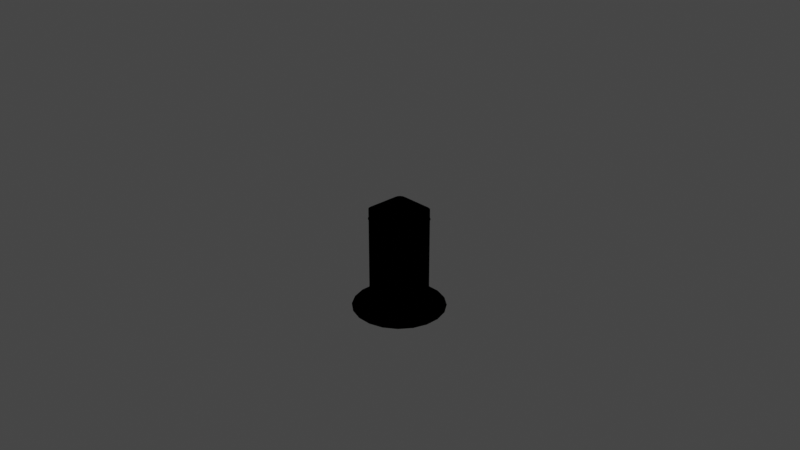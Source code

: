 # Source: htProps_HatchAPAS.blend  (saved by Blender 3.1.7; exported with 4.5.12 LTS)
import bpy
from mathutils import Matrix  # noqa: F401  (used for matrix-valued properties, if any)

bpy.ops.wm.read_factory_settings(use_empty=True)
scene = bpy.context.scene
scene.name = 'Scene'

# ---- collections
col_collection = bpy.data.collections.new('Collection'); scene.collection.children.link(col_collection)
col_collider_collider = bpy.data.collections.new('collider:collider')  # instanced only; not linked into the scene
col_collider_collider_001 = bpy.data.collections.new('collider:collider.001')  # instanced only; not linked into the scene
col_collider_collider_002 = bpy.data.collections.new('collider:collider.002')  # instanced only; not linked into the scene
col_collider_collider_003 = bpy.data.collections.new('collider:collider.003')  # instanced only; not linked into the scene
col_collider_collider_004 = bpy.data.collections.new('collider:collider.004')  # instanced only; not linked into the scene

# ---- images (referenced by path relative to the original .blend; pixels are not part of the script)
import os
ASSET_DIR = os.environ.get("B2B_ASSET_DIR", "")  # directory of the original .blend (textures are referenced by path, not embedded)
HERE = os.path.dirname(os.path.abspath(__file__))  # packed textures are extracted next to this script under _unpacked/

def load_image(name, relpath, width, height, colorspace="sRGB"):
    """Load a texture the original file referenced (path relative to the .blend, or extracted next to this script)."""
    p = next((c for c in (os.path.join(HERE, relpath), os.path.join(ASSET_DIR, relpath)) if relpath and os.path.exists(c)), "")
    if p:
        img = bpy.data.images.load(p, check_existing=True)
        img.name = name
    else:  # same state as the original file: an image datablock whose file is absent (Cycles renders it pink)
        img = bpy.data.images.new(name, width, height)
        img.source = "FILE"
        img.filepath = "//" + (relpath or name)
    img.colorspace_settings.name = colorspace
    return img
img_ht2_iva_hatchcbm_diff = load_image('ht2_IVA_hatchCBM_diff', 'ht2_IVA_hatchCBM_diff.dds', 1024, 1024, 'sRGB')
img_ht2_iva_hatchcbm_nrm = load_image('ht2_IVA_hatchCBM_nrm', 'ht2_IVA_hatchCBM_nrm.dds', 1024, 1024, 'Non-Color')

# ---- materials (node trees are filled in below, after node groups)
mat_iva_hatches = bpy.data.materials.new('IVA_hatches')
mat_iva_hatches.use_transparent_shadow = False

# ---- node groups
ng_color4 = bpy.data.node_groups.new('Color4', 'ShaderNodeTree')
_s = ng_color4.interface.new_socket(name='Color', in_out='OUTPUT', socket_type='NodeSocketColor')
_s = ng_color4.interface.new_socket(name='Alpha', in_out='OUTPUT', socket_type='NodeSocketFloat')
_s = ng_color4.interface.new_socket(name='Color', in_out='INPUT', socket_type='NodeSocketColor')
_s = ng_color4.interface.new_socket(name='Alpha', in_out='INPUT', socket_type='NodeSocketFloat')
_s.min_value = 1.0
_N = ng_color4.nodes; _L = ng_color4.links
n0 = _N.new('NodeGroupInput'); n0.name = 'Group Input'; n0.location = (-403, 18)
n1 = _N.new('NodeGroupOutput'); n1.name = 'Group Output'; n1.location = (154, 24)
_L.new(n0.outputs[1], n1.inputs[1])
_L.new(n0.outputs[0], n1.inputs[0])
n1.is_active_output = True
ng_maincolor = bpy.data.node_groups.new('MainColor', 'ShaderNodeTree')
_s = ng_maincolor.interface.new_socket(name='Color', in_out='OUTPUT', socket_type='NodeSocketColor')
_s = ng_maincolor.interface.new_socket(name='Alpha', in_out='OUTPUT', socket_type='NodeSocketFloat')
_s = ng_maincolor.interface.new_socket(name='VColor', in_out='INPUT', socket_type='NodeSocketColor')
_s = ng_maincolor.interface.new_socket(name='VAlpha', in_out='INPUT', socket_type='NodeSocketFloat')
_s.min_value = 1e+04
_s = ng_maincolor.interface.new_socket(name='CColor', in_out='INPUT', socket_type='NodeSocketColor')
_s = ng_maincolor.interface.new_socket(name='CAlpha', in_out='INPUT', socket_type='NodeSocketFloat')
_s.min_value = 1.0
_s = ng_maincolor.interface.new_socket(name='TColor', in_out='INPUT', socket_type='NodeSocketColor')
_s = ng_maincolor.interface.new_socket(name='TAlpha', in_out='INPUT', socket_type='NodeSocketFloat')
_s.min_value = 1.0
_N = ng_maincolor.nodes; _L = ng_maincolor.links
n0 = _N.new('NodeGroupInput'); n0.name = 'Group Input'; n0.location = (-284, 35)
n1 = _N.new('NodeGroupOutput'); n1.name = 'Group Output'; n1.location = (332, -19)
n2 = _N.new('ShaderNodeMix'); n2.name = 'VC*CC*TC'; n2.location = (127, -33)
n2.label = 'VC*CC*TC'
n2.hide = True
n2.data_type = 'RGBA'
n2.blend_type = 'MULTIPLY'
n2.inputs[0].default_value = 1.0
n3 = _N.new('ShaderNodeMix'); n3.name = 'VC*CC'; n3.location = (-44, 33)
n3.label = 'VC*CC'
n3.hide = True
n3.data_type = 'RGBA'
n3.blend_type = 'MULTIPLY'
n3.inputs[0].default_value = 1.0
n4 = _N.new('ShaderNodeMath'); n4.name = 'VA*CA'; n4.location = (-59, -19)
n4.label = 'VA*CA'
n4.hide = True
n4.operation = 'MULTIPLY'
n4.inputs[2].default_value = 0.0
n5 = _N.new('ShaderNodeMath'); n5.name = 'VA*CA*TA'; n5.location = (130, -79)
n5.label = 'VA*CA*TA'
n5.hide = True
n5.operation = 'MULTIPLY'
n5.inputs[2].default_value = 0.0
_L.new(n0.outputs[2], n3.inputs[7])
_L.new(n0.outputs[4], n2.inputs[7])
_L.new(n2.outputs[2], n1.inputs[0])
_L.new(n3.outputs[2], n2.inputs[6])
_L.new(n0.outputs[0], n3.inputs[6])
_L.new(n0.outputs[1], n4.inputs[0])
_L.new(n0.outputs[3], n4.inputs[1])
_L.new(n4.outputs[0], n5.inputs[0])
_L.new(n0.outputs[5], n5.inputs[1])
_L.new(n5.outputs[0], n1.inputs[1])
n1.is_active_output = True
ng_dxtnormal = bpy.data.node_groups.new('dxtNormal', 'ShaderNodeTree')
_s = ng_dxtnormal.interface.new_socket(name='Color', in_out='OUTPUT', socket_type='NodeSocketColor')
_s = ng_dxtnormal.interface.new_socket(name='RGB', in_out='INPUT', socket_type='NodeSocketColor')
_s = ng_dxtnormal.interface.new_socket(name='Alpha', in_out='INPUT', socket_type='NodeSocketFloat')
_s.min_value = 1e+04
_N = ng_dxtnormal.nodes; _L = ng_dxtnormal.links
n0 = _N.new('NodeReroute'); n0.name = 'Reroute'; n0.location = (396, 44)
n0.width = 100
n0.socket_idname = 'NodeSocketFloat'
n1 = _N.new('NodeReroute'); n1.name = 'Reroute.002'; n1.location = (378, 56)
n1.width = 100
n1.socket_idname = 'NodeSocketFloat'
n2 = _N.new('NodeReroute'); n2.name = 'Reroute.001'; n2.location = (376, 13)
n2.width = 100
n2.socket_idname = 'NodeSocketFloat'
n3 = _N.new('NodeGroupInput'); n3.name = 'dxtNormalInput'; n3.location = (36, 79)
n3.label = 'dxtNormalInput'
n4 = _N.new('NodeGroupOutput'); n4.name = 'dxtNormalOutput'; n4.location = (1779, 73)
n4.label = 'dxtNormalOutput'
n5 = _N.new('ShaderNodeSeparateColor'); n5.name = 'dxtNormal.separateRGB'; n5.location = (215, 54)
n5.label = 'separateRGB'
n5.width = 125
n5.hide = True
n6 = _N.new('ShaderNodeVectorMath'); n6.name = 'mul2'; n6.location = (611, 34)
n6.label = '*2'
n6.hide = True
n6.operation = 'SCALE'
n6.inputs[3].default_value = 2.0
n7 = _N.new('ShaderNodeCombineXYZ'); n7.name = 'Combine XYZ'; n7.location = (446, 34)
n7.hide = True
n8 = _N.new('ShaderNodeVectorMath'); n8.name = 'xy_dot_xy'; n8.location = (941, 34)
n8.label = 'xy . xy'
n8.hide = True
n8.operation = 'DOT_PRODUCT'
n9 = _N.new('ShaderNodeMath'); n9.name = 'subXY'; n9.location = (1106, 34)
n9.label = 'Z^2'
n9.hide = True
n9.operation = 'SUBTRACT'
n9.use_clamp = True
n9.inputs[0].default_value = 1.0
n9.inputs[2].default_value = 0.0
n10 = _N.new('ShaderNodeMath'); n10.name = 'sqrtZ2'; n10.location = (1271, 34)
n10.label = 'Z = sqrt(1-X^2-Y^2)'
n10.hide = True
n10.operation = 'SQRT'
n10.inputs[2].default_value = 0.0
n11 = _N.new('ShaderNodeCombineColor'); n11.name = 'Combine RGB'; n11.location = (1593, 53)
n11.hide = True
n12 = _N.new('ShaderNodeMath'); n12.name = 'zToBlue'; n12.location = (1436, 34)
n12.label = 'Z to Blue'
n12.hide = True
n12.operation = 'MULTIPLY_ADD'
n13 = _N.new('ShaderNodeVectorMath'); n13.name = 'sub1'; n13.location = (776, 34)
n13.label = '-1'
n13.hide = True
n13.operation = 'SUBTRACT'
n13.inputs[1].default_value = (1.0, 1.0, 0.0)
_L.new(n3.outputs[0], n5.inputs[0])
_L.new(n5.outputs[1], n0.inputs[0])
_L.new(n3.outputs[1], n2.inputs[0])
_L.new(n2.outputs[0], n1.inputs[0])
_L.new(n1.outputs[0], n11.inputs[0])
_L.new(n11.outputs[0], n4.inputs[0])
_L.new(n7.outputs[0], n6.inputs[0])
_L.new(n6.outputs[0], n13.inputs[0])
_L.new(n9.outputs[0], n10.inputs[0])
_L.new(n10.outputs[0], n12.inputs[0])
_L.new(n12.outputs[0], n11.inputs[2])
_L.new(n0.outputs[0], n7.inputs[1])
_L.new(n2.outputs[0], n7.inputs[0])
_L.new(n0.outputs[0], n11.inputs[1])
_L.new(n13.outputs[0], n8.inputs[0])
_L.new(n13.outputs[0], n8.inputs[1])
_L.new(n8.outputs[1], n9.inputs[1])
n4.is_active_output = True
ng_standardshader = bpy.data.node_groups.new('StandardShader', 'ShaderNodeTree')
_s = ng_standardshader.interface.new_socket(name='BSDF', in_out='OUTPUT', socket_type='NodeSocketShader')
_s = ng_standardshader.interface.new_socket(name='BaseColor', in_out='INPUT', socket_type='NodeSocketColor')
_s = ng_standardshader.interface.new_socket(name='Shininess', in_out='INPUT', socket_type='NodeSocketFloat')
_s.min_value = 1e+04
_s = ng_standardshader.interface.new_socket(name='Gloss', in_out='INPUT', socket_type='NodeSocketFloat')
_s.min_value = 1e+04
_s = ng_standardshader.interface.new_socket(name='Emission', in_out='INPUT', socket_type='NodeSocketColor')
_s = ng_standardshader.interface.new_socket(name='Emission Strength', in_out='INPUT', socket_type='NodeSocketFloat')
_s.min_value = 1e+06
_s = ng_standardshader.interface.new_socket(name='Alpha', in_out='INPUT', socket_type='NodeSocketFloat')
_s.min_value = 1.0
_s = ng_standardshader.interface.new_socket(name='NormalColor', in_out='INPUT', socket_type='NodeSocketColor')
_N = ng_standardshader.nodes; _L = ng_standardshader.links
n0 = _N.new('NodeGroupOutput'); n0.name = 'Group Output'; n0.location = (555, 248)
n1 = _N.new('NodeGroupInput'); n1.name = 'Group Input'; n1.location = (-444, 74)
n2 = _N.new('ShaderNodeNormalMap'); n2.name = 'Normal Map'; n2.location = (-96, -256)
n2.hide = True
n3 = _N.new('ShaderNodeMath'); n3.name = 'Roughness'; n3.location = (-4, -2)
n3.label = 'Roughness'
n3.hide = True
n3.operation = 'SQRT'
n3.inputs[2].default_value = 0.0
n4 = _N.new('ShaderNodeMath'); n4.name = 'SpecularConv'; n4.location = (-120, 39)
n4.label = 'SpecularConv'
n4.hide = True
n4.operation = 'SQRT'
n4.inputs[2].default_value = 0.0
n5 = _N.new('ShaderNodeMath'); n5.name = 'Gloss2Rough'; n5.location = (-176, -1)
n5.label = 'Gloss2Rough'
n5.hide = True
n5.operation = 'SUBTRACT'
n5.inputs[0].default_value = 1.0
n5.inputs[2].default_value = 0.0
n6 = _N.new('ShaderNodeBsdfPrincipled'); n6.name = 'Principled BSDF'; n6.location = (226, 256)
n6.distribution = 'GGX'
n6.subsurface_method = 'BURLEY'
n6.inputs[3].default_value = 1.45
_L.new(n6.outputs[0], n0.inputs[0])
_L.new(n4.outputs[0], n6.inputs[13])
_L.new(n1.outputs[3], n6.inputs[27])
_L.new(n3.outputs[0], n6.inputs[2])
_L.new(n1.outputs[0], n6.inputs[0])
_L.new(n1.outputs[1], n4.inputs[0])
_L.new(n1.outputs[6], n2.inputs[1])
_L.new(n5.outputs[0], n3.inputs[0])
_L.new(n1.outputs[2], n5.inputs[1])
_L.new(n2.outputs[0], n6.inputs[5])
_L.new(n1.outputs[5], n6.inputs[4])
_L.new(n1.outputs[4], n6.inputs[28])
n0.is_active_output = True

# ---- material node trees
mat_iva_hatches.use_nodes = True; mat_iva_hatches.node_tree.nodes.clear()
_N = mat_iva_hatches.node_tree.nodes; _L = mat_iva_hatches.node_tree.links
n0 = _N.new('ShaderNodeVertexColor'); n0.name = 'Vertex Color'; n0.location = (-88, -138)
n0.hide = True
n1 = _N.new('ShaderNodeTexImage'); n1.name = '_MainTex'; n1.location = (-200, -238)
n1.label = '_MainTex'
n1.hide = True
n1.image = img_ht2_iva_hatchcbm_diff
n2 = _N.new('ShaderNodeTexImage'); n2.name = '_BumpMap'; n2.location = (-188, -311)
n2.label = '_BumpMap'
n2.hide = True
n2.image = img_ht2_iva_hatchcbm_nrm
n3 = _N.new('ShaderNodeUVMap'); n3.name = 'UV Map'; n3.location = (-398, -256)
n4 = _N.new('ShaderNodeOutputMaterial'); n4.name = 'Material Output'; n4.location = (730, -26)
n5 = _N.new('ShaderNodeGroup'); n5.name = '_Color'; n5.location = (-87, -190)
n5.label = '_Color'
n5.hide = True
n5.node_tree = ng_color4
n5.inputs[0].default_value = (1.0, 1.0, 1.0, 1.0)
n5.inputs[1].default_value = 1.0
n6 = _N.new('ShaderNodeGroup'); n6.name = 'MainColor'; n6.location = (104, -41)
n6.node_tree = ng_maincolor
n7 = _N.new('ShaderNodeGroup'); n7.name = 'dxtNormal'; n7.location = (104, -318)
n7.hide = True
n7.node_tree = ng_dxtnormal
n8 = _N.new('ShaderNodeValue'); n8.name = '_Opacity'; n8.location = (277, -211)
n8.label = '_Opacity'
n8.hide = True
n8.outputs[0].default_value = 1.0
n9 = _N.new('ShaderNodeGroup'); n9.name = 'StandardShader'; n9.location = (489, -47)
n9.node_tree = ng_standardshader
n9.inputs[1].default_value = 0.0
n9.inputs[3].default_value = (0.0, 0.0, 0.0, 1.0)
n9.inputs[4].default_value = 1.0
_L.new(n2.outputs[0], n7.inputs[0])
_L.new(n2.outputs[1], n7.inputs[1])
_L.new(n5.outputs[0], n6.inputs[2])
_L.new(n5.outputs[1], n6.inputs[3])
_L.new(n6.outputs[0], n9.inputs[0])
_L.new(n6.outputs[1], n9.inputs[2])
_L.new(n3.outputs[0], n1.inputs[0])
_L.new(n1.outputs[0], n6.inputs[4])
_L.new(n1.outputs[1], n6.inputs[5])
_L.new(n9.outputs[0], n4.inputs[0])
_L.new(n3.outputs[0], n2.inputs[0])
_L.new(n0.outputs[0], n6.inputs[0])
_L.new(n0.outputs[1], n6.inputs[1])
_L.new(n7.outputs[0], n9.inputs[6])
_L.new(n8.outputs[0], n9.inputs[5])
n4.is_active_output = True

# ---- world
world_world = bpy.data.worlds.new('World'); scene.world = world_world
world_world.use_nodes = True; world_world.node_tree.nodes.clear()
_N = world_world.node_tree.nodes; _L = world_world.node_tree.links
n0 = _N.new('ShaderNodeOutputWorld'); n0.name = 'World Output'; n0.location = (300, 300)
n1 = _N.new('ShaderNodeBackground'); n1.name = 'Background'; n1.location = (10, 300)
n1.inputs[0].default_value = (0.05088, 0.05088, 0.05088, 1.0)
_L.new(n1.outputs[0], n0.inputs[0])
n0.is_active_output = True
world_world.color = (0.05088, 0.05088, 0.05088)
world_world.use_sun_shadow = False
world_world.sun_shadow_jitter_overblur = 0.0

# ---- cameras
cam_camera = bpy.data.cameras.new('Camera')
cam_camera.clip_end = 100.0
cam_camera.ortho_scale = 7.314

# ---- lights
light_light = bpy.data.lights.new('Light', 'POINT')
light_light.transmission_factor = 0.0
light_light.energy = 1000.0
light_light.shadow_soft_size = 0.1
light_light.shadow_maximum_resolution = 0.006
light_light.use_absolute_resolution = True

# ---- meshes
me_apashatchprop_001 = bpy.data.meshes.new('APASHatchProp.001')
me_apashatchprop_001.from_pydata([(-0.2033, -0.2383, -0.005421), (-0.1785, -0.2433, -0.005421), (-0.2151, -0.2151, 0.005519), (-0.2383, -0.2033, -0.005421), (-0.2243, -0.2243, -0.005421), (-0.2263, -0.1983, 0.005519), (-0.2433, -0.1785, -0.005421), (0.2383, 0.2033, -0.005421), (-0.1773, -0.2305, 0.005519), (0.2433, 0.1785, -0.005421), (-0.2433, 0.1785, -0.005421), (-0.2383, 0.2033, -0.005421), (0.2433, -0.1785, -0.005421), (0.2383, -0.2033, -0.005421), (0.2033, 0.2383, -0.005421), (0.2243, 0.2243, -0.005421), (0.1785, 0.2433, -0.005421), (0.1785, -0.2433, -0.005421), (0.2033, -0.2383, -0.005421), (0.2243, -0.2243, -0.005421), (-0.1785, 0.2433, -0.005421), (-0.2033, 0.2383, -0.005421), (-0.1983, -0.2263, 0.005519), (-0.2243, 0.2243, -0.005421), (-0.2305, -0.1773, 0.005519), (0.2263, 0.1983, 0.005519), (0.2305, 0.1773, 0.005519), (-0.2305, 0.1773, 0.005519), (-0.2263, 0.1983, 0.005519), (0.2305, -0.1773, 0.005519), (0.2263, -0.1983, 0.005519), (0.1983, 0.2263, 0.005519), (0.2151, 0.2151, 0.005519), (0.1773, 0.2305, 0.005519), (0.1773, -0.2305, 0.005519), (0.1983, -0.2263, 0.005519), (0.2151, -0.2151, 0.005519), (-0.1773, 0.2305, 0.005519), (-0.1983, 0.2263, 0.005519), (-0.2151, 0.2151, 0.005519), (0.2033, -0.2383, 0.005519), (0.2243, -0.2243, 0.005519), (-0.2383, -0.2033, 0.005519), (-0.2243, -0.2243, 0.005519), (0.2433, -0.1785, 0.005519), (0.2383, -0.2033, 0.005519), (-0.2433, 0.1785, 0.005519), (-0.2383, 0.2033, 0.005519), (0.2033, 0.2383, 0.005519), (0.2243, 0.2243, 0.005519), (0.1785, 0.2433, 0.005519), (-0.2033, -0.2383, 0.005519), (-0.1785, -0.2433, 0.005519), (-0.1785, 0.2433, 0.005519), (-0.2033, 0.2383, 0.005519), (0.1785, -0.2433, 0.005519), (-0.2243, 0.2243, 0.005519), (-0.2433, -0.1785, 0.005519), (0.2433, 0.1785, 0.005519), (0.2383, 0.2033, 0.005519), (-0.2151, -0.2151, -0.005421), (-0.2263, -0.1983, -0.005421), (-0.1773, -0.2305, -0.005421), (-0.1983, -0.2263, -0.005421), (-0.2305, -0.1773, -0.005421), (0.2263, 0.1983, -0.005421), (0.2305, 0.1773, -0.005421), (-0.2305, 0.1773, -0.005421), (-0.2263, 0.1983, -0.005421), (0.2305, -0.1773, -0.005421), (0.2263, -0.1983, -0.005421), (0.1983, 0.2263, -0.005421), (0.2151, 0.2151, -0.005421), (0.1773, 0.2305, -0.005421), (0.1773, -0.2305, -0.005421), (0.1983, -0.2263, -0.005421), (0.2151, -0.2151, -0.005421), (-0.1773, 0.2305, -0.005421), (-0.1983, 0.2263, -0.005421), (-0.2151, 0.2151, -0.005421)], [], [(18, 19, 41, 40), (16, 20, 53, 50), (12, 44, 45, 13), (9, 58, 44, 12), (17, 18, 40, 55), (3, 4, 43, 42), (21, 23, 56, 54), (17, 55, 52, 1), (14, 48, 49, 15), (9, 7, 59, 58), (11, 47, 56, 23), (14, 16, 50, 48), (6, 3, 42, 57), (6, 57, 46, 10), (7, 15, 49, 59), (10, 46, 47, 11), (13, 45, 41, 19), (0, 1, 52, 51), (0, 51, 43, 4), (20, 21, 54, 53), (39, 28, 68, 79), (36, 35, 40, 41), (2, 5, 42, 43), (29, 30, 45, 44), (27, 28, 47, 46), (31, 32, 49, 48), (33, 31, 48, 50), (8, 22, 51, 52), (38, 37, 53, 54), (35, 34, 55, 40), (34, 8, 52, 55), (28, 39, 56, 47), (24, 27, 46, 57), (30, 36, 41, 45), (22, 2, 43, 51), (37, 33, 50, 53), (26, 29, 44, 58), (39, 38, 54, 56), (25, 26, 58, 59), (5, 24, 57, 42), (32, 25, 59, 49), (28, 27, 67, 68), (24, 5, 61, 64), (27, 24, 64, 67), (32, 31, 71, 72), (25, 32, 72, 65), (36, 30, 70, 76), (31, 33, 73, 71), (2, 22, 63, 60), (22, 8, 62, 63), (33, 37, 77, 73), (37, 38, 78, 77), (35, 36, 76, 75), (29, 26, 66, 69), (34, 35, 75, 74), (5, 2, 60, 61), (38, 39, 79, 78), (8, 34, 74, 62), (30, 29, 69, 70), (26, 25, 65, 66), (1, 62, 74, 17), (18, 17, 74, 75), (19, 18, 75, 76), (19, 76, 70, 13), (13, 70, 69, 12), (12, 69, 66, 9), (7, 9, 66, 65), (15, 7, 65, 72), (15, 72, 71, 14), (16, 14, 71, 73), (20, 16, 73, 77), (21, 20, 77, 78), (23, 21, 78, 79), (23, 79, 68, 11), (11, 68, 67, 10), (10, 67, 64, 6), (3, 6, 64, 61), (4, 3, 61, 60), (4, 60, 63, 0), (1, 0, 63, 62)])
_uv = me_apashatchprop_001.uv_layers.new(name='UVMap')
_uv.uv.foreach_set('vector', [0.0, 0.0, 0.0, 0.0, 0.0, 0.0, 0.0, 0.0, 0.0, 0.0, 0.0, 0.0, 0.0, 0.0, 0.0, 0.0, 0.0, 0.0, 0.0, 0.0, 0.0, 0.0, 0.0, 0.0, 0.0, 0.0, 0.0, 0.0, 0.0, 0.0, 0.0, 0.0, 0.0, 0.0, 0.0, 0.0, 0.0, 0.0, 0.0, 0.0, 0.0, 0.0, 0.0, 0.0, 0.0, 0.0, 0.0, 0.0, 0.0, 0.0, 0.0, 0.0, 0.0, 0.0, 0.0, 0.0, 0.0, 0.0, 0.0, 0.0, 0.0, 0.0, 0.0, 0.0, 0.0, 0.0, 0.0, 0.0, 0.0, 0.0, 0.0, 0.0, 0.0, 0.0, 0.0, 0.0, 0.0, 0.0, 0.0, 0.0, 0.0, 0.0, 0.0, 0.0, 0.0, 0.0, 0.0, 0.0, 0.0, 0.0, 0.0, 0.0, 0.0, 0.0, 0.0, 0.0, 0.0, 0.0, 0.0, 0.0, 0.0, 0.0, 0.0, 0.0, 0.0, 0.0, 0.0, 0.0, 0.0, 0.0, 0.0, 0.0, 0.0, 0.0, 0.0, 0.0, 0.0, 0.0, 0.0, 0.0, 0.0, 0.0, 0.0, 0.0, 0.0, 0.0, 0.0, 0.0, 0.0, 0.0, 0.0, 0.0, 0.0, 0.0, 0.0, 0.0, 0.0, 0.0, 0.0, 0.0, 0.0, 0.0, 0.0, 0.0, 0.0, 0.0, 0.0, 0.0, 0.0, 0.0, 0.0, 0.0, 0.0, 0.0, 0.0, 0.0, 0.0, 0.0, 0.0, 0.0, 0.0, 0.0, 0.0, 0.0, 0.0, 0.0, 0.0, 0.0, 0.0, 0.0, 0.0, 0.0, 0.0, 0.0, 0.0, 0.0, 0.0, 0.0, 0.0, 0.0, 0.0, 0.0, 0.0, 0.0, 0.0, 0.0, 0.0, 0.0, 0.0, 0.0, 0.0, 0.0, 0.0, 0.0, 0.0, 0.0, 0.0, 0.0, 0.0, 0.0, 0.0, 0.0, 0.0, 0.0, 0.0, 0.0, 0.0, 0.0, 0.0, 0.0, 0.0, 0.0, 0.0, 0.0, 0.0, 0.0, 0.0, 0.0, 0.0, 0.0, 0.0, 0.0, 0.0, 0.0, 0.0, 0.0, 0.0, 0.0, 0.0, 0.0, 0.0, 0.0, 0.0, 0.0, 0.0, 0.0, 0.0, 0.0, 0.0, 0.0, 0.0, 0.0, 0.0, 0.0, 0.0, 0.0, 0.0, 0.0, 0.0, 0.0, 0.0, 0.0, 0.0, 0.0, 0.0, 0.0, 0.0, 0.0, 0.0, 0.0, 0.0, 0.0, 0.0, 0.0, 0.0, 0.0, 0.0, 0.0, 0.0, 0.0, 0.0, 0.0, 0.0, 0.0, 0.0, 0.0, 0.0, 0.0, 0.0, 0.0, 0.0, 0.0, 0.0, 0.0, 0.0, 0.0, 0.0, 0.0, 0.0, 0.0, 0.0, 0.0, 0.0, 0.0, 0.0, 0.0, 0.0, 0.0, 0.0, 0.0, 0.0, 0.0, 0.0, 0.0, 0.0, 0.0, 0.0, 0.0, 0.0, 0.0, 0.0, 0.0, 0.0, 0.0, 0.0, 0.0, 0.0, 0.0, 0.0, 0.0, 0.0, 0.0, 0.0, 0.0, 0.0, 0.0, 0.0, 0.0, 0.0, 0.0, 0.0, 0.0, 0.0, 0.0, 0.0, 0.0, 0.0, 0.0, 0.0, 0.0, 0.0, 0.0, 0.0, 0.0, 0.0, 0.0, 0.0, 0.0, 0.0, 0.0, 0.0, 0.0, 0.0, 0.0, 0.0, 0.0, 0.0, 0.0, 0.0, 0.0, 0.0, 0.0, 0.0, 0.0, 0.0, 0.0, 0.0, 0.0, 0.0, 0.0, 0.0, 0.0, 0.0, 0.0, 0.0, 0.0, 0.0, 0.0, 0.0, 0.0, 0.0, 0.0, 0.0, 0.0, 0.0, 0.0, 0.0, 0.0, 0.0, 0.0, 0.0, 0.0, 0.0, 0.0, 0.0, 0.0, 0.0, 0.0, 0.0, 0.0, 0.0, 0.0, 0.0, 0.0, 0.0, 0.0, 0.0, 0.0, 0.0, 0.0, 0.0, 0.0, 0.0, 0.0, 0.0, 0.0, 0.0, 0.0, 0.0, 0.0, 0.0, 0.0, 0.0, 0.0, 0.0, 0.0, 0.0, 0.0, 0.0, 0.0, 0.0, 0.0, 0.0, 0.0, 0.0, 0.0, 0.0, 0.0, 0.0, 0.0, 0.0, 0.0, 0.0, 0.0, 0.0, 0.0, 0.0, 0.0, 0.0, 0.0, 0.0, 0.0, 0.0, 0.0, 0.0, 0.0, 0.0, 0.0, 0.0, 0.0, 0.0, 0.0, 0.0, 0.0, 0.0, 0.0, 0.0, 0.0, 0.0, 0.0, 0.0, 0.0, 0.0, 0.0, 0.0, 0.0, 0.0, 0.0, 0.0, 0.0, 0.0, 0.0, 0.0, 0.0, 0.0, 0.0, 0.0, 0.0, 0.0, 0.0, 0.0, 0.0, 0.0, 0.0, 0.0, 0.0, 0.0, 0.0, 0.0, 0.0, 0.0, 0.0, 0.0, 0.0, 0.0, 0.0, 0.0, 0.0, 0.0, 0.0, 0.0, 0.0, 0.0, 0.0, 0.0, 0.0, 0.0, 0.0, 0.0, 0.0, 0.0, 0.0, 0.0, 0.0, 0.0, 0.0, 0.0, 0.0, 0.0, 0.0, 0.0, 0.0, 0.0, 0.0, 0.0, 0.0, 0.0, 0.0, 0.0, 0.0, 0.0, 0.0, 0.0, 0.0, 0.0, 0.0, 0.0, 0.0, 0.0, 0.0, 0.0, 0.0, 0.0, 0.0, 0.0, 0.0, 0.0, 0.0, 0.0, 0.0, 0.0, 0.0, 0.0, 0.0, 0.0, 0.0, 0.0, 0.0, 0.0, 0.0, 0.0, 0.0, 0.0, 0.0, 0.0, 0.0, 0.0, 0.0, 0.0, 0.0, 0.0, 0.0, 0.0, 0.0, 0.0, 0.0, 0.0, 0.0, 0.0, 0.0, 0.0, 0.0, 0.0, 0.0, 0.0, 0.0, 0.0, 0.0, 0.0, 0.0, 0.0, 0.0, 0.0, 0.0, 0.0, 0.0, 0.0, 0.0, 0.0, 0.0, 0.0, 0.0, 0.0, 0.0, 0.0, 0.0, 0.0, 0.0, 0.0, 0.0, 0.0, 0.0, 0.0, 0.0, 0.0, 0.0, 0.0, 0.0, 0.0, 0.0, 0.0, 0.0, 0.0, 0.0, 0.0, 0.0, 0.0, 0.0, 0.0, 0.0])
_uv.active_render = True
_uv = me_apashatchprop_001.uv_layers.new(name='UVMap2')
_uv.uv.foreach_set('vector', [0.0, 0.0, 0.0, 0.0, 0.0, 0.0, 0.0, 0.0, 0.0, 0.0, 0.0, 0.0, 0.0, 0.0, 0.0, 0.0, 0.0, 0.0, 0.0, 0.0, 0.0, 0.0, 0.0, 0.0, 0.0, 0.0, 0.0, 0.0, 0.0, 0.0, 0.0, 0.0, 0.0, 0.0, 0.0, 0.0, 0.0, 0.0, 0.0, 0.0, 0.0, 0.0, 0.0, 0.0, 0.0, 0.0, 0.0, 0.0, 0.0, 0.0, 0.0, 0.0, 0.0, 0.0, 0.0, 0.0, 0.0, 0.0, 0.0, 0.0, 0.0, 0.0, 0.0, 0.0, 0.0, 0.0, 0.0, 0.0, 0.0, 0.0, 0.0, 0.0, 0.0, 0.0, 0.0, 0.0, 0.0, 0.0, 0.0, 0.0, 0.0, 0.0, 0.0, 0.0, 0.0, 0.0, 0.0, 0.0, 0.0, 0.0, 0.0, 0.0, 0.0, 0.0, 0.0, 0.0, 0.0, 0.0, 0.0, 0.0, 0.0, 0.0, 0.0, 0.0, 0.0, 0.0, 0.0, 0.0, 0.0, 0.0, 0.0, 0.0, 0.0, 0.0, 0.0, 0.0, 0.0, 0.0, 0.0, 0.0, 0.0, 0.0, 0.0, 0.0, 0.0, 0.0, 0.0, 0.0, 0.0, 0.0, 0.0, 0.0, 0.0, 0.0, 0.0, 0.0, 0.0, 0.0, 0.0, 0.0, 0.0, 0.0, 0.0, 0.0, 0.0, 0.0, 0.0, 0.0, 0.0, 0.0, 0.0, 0.0, 0.0, 0.0, 0.0, 0.0, 0.0, 0.0, 0.0, 0.0, 0.0, 0.0, 0.0, 0.0, 0.0, 0.0, 0.0, 0.0, 0.0, 0.0, 0.0, 0.0, 0.0, 0.0, 0.0, 0.0, 0.0, 0.0, 0.0, 0.0, 0.0, 0.0, 0.0, 0.0, 0.0, 0.0, 0.0, 0.0, 0.0, 0.0, 0.0, 0.0, 0.0, 0.0, 0.0, 0.0, 0.0, 0.0, 0.0, 0.0, 0.0, 0.0, 0.0, 0.0, 0.0, 0.0, 0.0, 0.0, 0.0, 0.0, 0.0, 0.0, 0.0, 0.0, 0.0, 0.0, 0.0, 0.0, 0.0, 0.0, 0.0, 0.0, 0.0, 0.0, 0.0, 0.0, 0.0, 0.0, 0.0, 0.0, 0.0, 0.0, 0.0, 0.0, 0.0, 0.0, 0.0, 0.0, 0.0, 0.0, 0.0, 0.0, 0.0, 0.0, 0.0, 0.0, 0.0, 0.0, 0.0, 0.0, 0.0, 0.0, 0.0, 0.0, 0.0, 0.0, 0.0, 0.0, 0.0, 0.0, 0.0, 0.0, 0.0, 0.0, 0.0, 0.0, 0.0, 0.0, 0.0, 0.0, 0.0, 0.0, 0.0, 0.0, 0.0, 0.0, 0.0, 0.0, 0.0, 0.0, 0.0, 0.0, 0.0, 0.0, 0.0, 0.0, 0.0, 0.0, 0.0, 0.0, 0.0, 0.0, 0.0, 0.0, 0.0, 0.0, 0.0, 0.0, 0.0, 0.0, 0.0, 0.0, 0.0, 0.0, 0.0, 0.0, 0.0, 0.0, 0.0, 0.0, 0.0, 0.0, 0.0, 0.0, 0.0, 0.0, 0.0, 0.0, 0.0, 0.0, 0.0, 0.0, 0.0, 0.0, 0.0, 0.0, 0.0, 0.0, 0.0, 0.0, 0.0, 0.0, 0.0, 0.0, 0.0, 0.0, 0.0, 0.0, 0.0, 0.0, 0.0, 0.0, 0.0, 0.0, 0.0, 0.0, 0.0, 0.0, 0.0, 0.0, 0.0, 0.0, 0.0, 0.0, 0.0, 0.0, 0.0, 0.0, 0.0, 0.0, 0.0, 0.0, 0.0, 0.0, 0.0, 0.0, 0.0, 0.0, 0.0, 0.0, 0.0, 0.0, 0.0, 0.0, 0.0, 0.0, 0.0, 0.0, 0.0, 0.0, 0.0, 0.0, 0.0, 0.0, 0.0, 0.0, 0.0, 0.0, 0.0, 0.0, 0.0, 0.0, 0.0, 0.0, 0.0, 0.0, 0.0, 0.0, 0.0, 0.0, 0.0, 0.0, 0.0, 0.0, 0.0, 0.0, 0.0, 0.0, 0.0, 0.0, 0.0, 0.0, 0.0, 0.0, 0.0, 0.0, 0.0, 0.0, 0.0, 0.0, 0.0, 0.0, 0.0, 0.0, 0.0, 0.0, 0.0, 0.0, 0.0, 0.0, 0.0, 0.0, 0.0, 0.0, 0.0, 0.0, 0.0, 0.0, 0.0, 0.0, 0.0, 0.0, 0.0, 0.0, 0.0, 0.0, 0.0, 0.0, 0.0, 0.0, 0.0, 0.0, 0.0, 0.0, 0.0, 0.0, 0.0, 0.0, 0.0, 0.0, 0.0, 0.0, 0.0, 0.0, 0.0, 0.0, 0.0, 0.0, 0.0, 0.0, 0.0, 0.0, 0.0, 0.0, 0.0, 0.0, 0.0, 0.0, 0.0, 0.0, 0.0, 0.0, 0.0, 0.0, 0.0, 0.0, 0.0, 0.0, 0.0, 0.0, 0.0, 0.0, 0.0, 0.0, 0.0, 0.0, 0.0, 0.0, 0.0, 0.0, 0.0, 0.0, 0.0, 0.0, 0.0, 0.0, 0.0, 0.0, 0.0, 0.0, 0.0, 0.0, 0.0, 0.0, 0.0, 0.0, 0.0, 0.0, 0.0, 0.0, 0.0, 0.0, 0.0, 0.0, 0.0, 0.0, 0.0, 0.0, 0.0, 0.0, 0.0, 0.0, 0.0, 0.0, 0.0, 0.0, 0.0, 0.0, 0.0, 0.0, 0.0, 0.0, 0.0, 0.0, 0.0, 0.0, 0.0, 0.0, 0.0, 0.0, 0.0, 0.0, 0.0, 0.0, 0.0, 0.0, 0.0, 0.0, 0.0, 0.0, 0.0, 0.0, 0.0, 0.0, 0.0, 0.0, 0.0, 0.0, 0.0, 0.0, 0.0, 0.0, 0.0, 0.0, 0.0, 0.0, 0.0, 0.0, 0.0, 0.0, 0.0, 0.0, 0.0, 0.0, 0.0, 0.0, 0.0, 0.0, 0.0, 0.0, 0.0, 0.0, 0.0, 0.0, 0.0, 0.0, 0.0, 0.0, 0.0, 0.0, 0.0, 0.0, 0.0, 0.0, 0.0, 0.0, 0.0, 0.0, 0.0, 0.0, 0.0, 0.0, 0.0, 0.0, 0.0, 0.0, 0.0, 0.0, 0.0, 0.0, 0.0, 0.0, 0.0, 0.0, 0.0, 0.0, 0.0, 0.0, 0.0, 0.0, 0.0, 0.0, 0.0, 0.0, 0.0, 0.0, 0.0, 0.0, 0.0, 0.0])
me_apashatchprop_001.materials.append(mat_iva_hatches)
me_apashatchprop_001.use_remesh_fix_poles = True
me_apashatchprop_001.use_remesh_preserve_attributes = False
me_apashatchprop_001.update()
me_apashatchprop_001.normals_split_custom_set([tuple(v) for v in zip(*[iter([0.5556, -0.8315, 0.0, 0.5556, -0.8315, 0.0, 0.5556, -0.8315, 0.0, 0.5556, -0.8315, 0.0, 2.295e-07, 1.0, 1.907e-06, 2.295e-07, 1.0, 1.907e-06, 2.295e-07, 1.0, 1.907e-06, 2.295e-07, 1.0, 1.907e-06, 0.9808, -0.1951, -2.107e-07, 0.9808, -0.1951, -2.107e-07, 0.9808, -0.1951, -2.107e-07, 0.9808, -0.1951, -2.107e-07, 1.0, -2.384e-07, -2.274e-13, 1.0, -2.384e-07, -2.274e-13, 1.0, -2.384e-07, -2.274e-13, 1.0, -2.384e-07, -2.274e-13, 0.1951, -0.9808, -1.686e-06, 0.1951, -0.9808, -1.686e-06, 0.1951, -0.9808, -1.686e-06, 0.1951, -0.9808, -1.686e-06, -0.8315, -0.5556, 0.0, -0.8315, -0.5556, 0.0, -0.8315, -0.5556, 0.0, -0.8315, -0.5556, 0.0, -0.5556, 0.8315, 0.0, -0.5556, 0.8315, 0.0, -0.5556, 0.8315, 0.0, -0.5556, 0.8315, 0.0, -1.878e-07, -1.0, 0.0, -1.878e-07, -1.0, 0.0, -1.878e-07, -1.0, 0.0, -1.878e-07, -1.0, 0.0, 0.5556, 0.8315, 1.686e-06, 0.5556, 0.8315, 1.686e-06, 0.5556, 0.8315, 1.686e-06, 0.5556, 0.8315, 1.686e-06, 0.9808, 0.1951, 2.107e-07, 0.9808, 0.1951, 2.107e-07, 0.9808, 0.1951, 2.107e-07, 0.9808, 0.1951, 2.107e-07, -0.8315, 0.5556, 8.428e-07, -0.8315, 0.5556, 8.428e-07, -0.8315, 0.5556, 8.428e-07, -0.8315, 0.5556, 8.428e-07, 0.1951, 0.9808, 1.686e-06, 0.1951, 0.9808, 1.686e-06, 0.1951, 0.9808, 1.686e-06, 0.1951, 0.9808, 1.686e-06, -0.9808, -0.1951, 0.0, -0.9808, -0.1951, 0.0, -0.9808, -0.1951, 0.0, -0.9808, -0.1951, 0.0, -1.0, 1.788e-07, 1.421e-13, -1.0, 1.788e-07, 1.421e-13, -1.0, 1.788e-07, 1.421e-13, -1.0, 1.788e-07, 1.421e-13, 0.8315, 0.5556, 0.0, 0.8315, 0.5556, 0.0, 0.8315, 0.5556, 0.0, 0.8315, 0.5556, 0.0, -0.9808, 0.1951, 2.107e-07, -0.9808, 0.1951, 2.107e-07, -0.9808, 0.1951, 2.107e-07, -0.9808, 0.1951, 2.107e-07, 0.8315, -0.5556, 0.0, 0.8315, -0.5556, 0.0, 0.8315, -0.5556, 0.0, 0.8315, -0.5556, 0.0, -0.1951, -0.9808, -1.686e-06, -0.1951, -0.9808, -1.686e-06, -0.1951, -0.9808, -1.686e-06, -0.1951, -0.9808, -1.686e-06, -0.5556, -0.8315, 0.0, -0.5556, -0.8315, 0.0, -0.5556, -0.8315, 0.0, -0.5556, -0.8315, 0.0, -0.1951, 0.9808, 1.686e-06, -0.1951, 0.9808, 1.686e-06, -0.1951, 0.9808, 1.686e-06, -0.1951, 0.9808, 1.686e-06, 0.8315, -0.5556, 0.0, 0.8315, -0.5556, 0.0, 0.8315, -0.5556, 0.0, 0.8315, -0.5556, 0.0, 5.018e-08, 3.225e-08, 1.0, 5.018e-08, 3.225e-08, 1.0, 5.018e-08, 3.225e-08, 1.0, 5.018e-08, 3.225e-08, 1.0, 7.526e-08, 4.052e-08, 1.0, 7.526e-08, 4.052e-08, 1.0, 7.526e-08, 4.052e-08, 1.0, 7.526e-08, 4.052e-08, 1.0, 0.0, 2.549e-08, 1.0, 0.0, 2.549e-08, 1.0, 0.0, 2.549e-08, 1.0, 0.0, 2.549e-08, 1.0, 4.88e-08, 2.549e-08, 1.0, 4.88e-08, 2.549e-08, 1.0, 4.88e-08, 2.549e-08, 1.0, 4.88e-08, 2.549e-08, 1.0, 2.509e-08, 3.978e-08, 1.0, 2.509e-08, 3.978e-08, 1.0, 2.509e-08, 3.978e-08, 1.0, 2.509e-08, 3.978e-08, 1.0, 3.66e-08, 1.057e-08, 1.0, 3.66e-08, 1.057e-08, 1.0, 3.66e-08, 1.057e-08, 1.0, 3.66e-08, 1.057e-08, 1.0, 3.05e-08, 1.057e-08, 1.0, 3.05e-08, 1.057e-08, 1.0, 3.05e-08, 1.057e-08, 1.0, 3.05e-08, 1.057e-08, 1.0, 2.44e-08, 2.519e-08, 1.0, 2.44e-08, 2.519e-08, 1.0, 2.44e-08, 2.519e-08, 1.0, 2.44e-08, 2.519e-08, 1.0, 4.88e-08, 3.006e-08, 1.0, 4.88e-08, 3.006e-08, 1.0, 4.88e-08, 3.006e-08, 1.0, 4.88e-08, 3.006e-08, 1.0, 3.285e-08, 0.0, 1.0, 3.285e-08, 0.0, 1.0, 3.285e-08, 0.0, 1.0, 3.285e-08, 0.0, 1.0, 2.509e-08, 3.41e-08, 1.0, 2.509e-08, 3.41e-08, 1.0, 2.509e-08, 3.41e-08, 1.0, 2.509e-08, 3.41e-08, 1.0, 0.0, 2.225e-08, 1.0, 0.0, 2.225e-08, 1.0, 0.0, 2.225e-08, 1.0, 0.0, 2.225e-08, 1.0, 1.004e-07, 1.364e-07, 1.0, 1.004e-07, 1.364e-07, 1.0, 1.004e-07, 1.364e-07, 1.0, 1.004e-07, 1.364e-07, 1.0, -1.254e-07, 1.195e-07, 1.0, -1.254e-07, 1.195e-07, 1.0, -1.254e-07, 1.195e-07, 1.0, -1.254e-07, 1.195e-07, 1.0, 3.441e-08, 0.0, 1.0, 3.441e-08, 0.0, 1.0, 3.441e-08, 0.0, 1.0, 3.441e-08, 0.0, 1.0, 5.124e-08, 2.29e-08, 1.0, 5.124e-08, 2.29e-08, 1.0, 5.124e-08, 2.29e-08, 1.0, 5.124e-08, 2.29e-08, 1.0, -1.004e-07, -3.61e-08, 1.0, -1.004e-07, -3.61e-08, 1.0, -1.004e-07, -3.61e-08, 1.0, -1.004e-07, -3.61e-08, 1.0, 4.88e-08, 2.035e-08, 1.0, 4.88e-08, 2.035e-08, 1.0, 4.88e-08, 2.035e-08, 1.0, 4.88e-08, 2.035e-08, 1.0, 4.88e-08, 2.035e-08, 1.0, 4.88e-08, 2.035e-08, 1.0, 4.88e-08, 2.035e-08, 1.0, 4.88e-08, 2.035e-08, 1.0, 7.526e-08, -8.042e-08, 1.0, 7.526e-08, -8.042e-08, 1.0, 7.526e-08, -8.042e-08, 1.0, 7.526e-08, -8.042e-08, 1.0, 0.9808, -0.1951, -2.48e-07, 0.9808, -0.1951, -2.48e-07, 0.9808, -0.1951, -2.48e-07, 0.9808, -0.1951, -2.48e-07, 0.9808, 0.1951, 0.0, 0.9808, 0.1951, 0.0, 0.9808, 0.1951, 0.0, 0.9808, 0.1951, 0.0, 1.0, -2.401e-07, -1.431e-13, 1.0, -2.401e-07, -1.431e-13, 1.0, -2.401e-07, -1.431e-13, 1.0, -2.401e-07, -1.431e-13, -0.5556, -0.8315, -1.055e-06, -0.5556, -0.8315, -1.055e-06, -0.5556, -0.8315, -1.055e-06, -0.5556, -0.8315, -1.055e-06, -0.8315, -0.5556, -1.055e-06, -0.8315, -0.5556, -1.055e-06, -0.8315, -0.5556, -1.055e-06, -0.8315, -0.5556, -1.055e-06, -0.8315, 0.5556, 1.055e-06, -0.8315, 0.5556, 1.055e-06, -0.8315, 0.5556, 1.055e-06, -0.8315, 0.5556, 1.055e-06, -0.1951, -0.9808, 0.0, -0.1951, -0.9808, 0.0, -0.1951, -0.9808, 0.0, -0.1951, -0.9808, 0.0, 0.5556, 0.8315, 1.055e-06, 0.5556, 0.8315, 1.055e-06, 0.5556, 0.8315, 1.055e-06, 0.5556, 0.8315, 1.055e-06, 0.1951, 0.9808, 0.0, 0.1951, 0.9808, 0.0, 0.1951, 0.9808, 0.0, 0.1951, 0.9808, 0.0, -2.311e-07, -1.0, -1.921e-06, -2.311e-07, -1.0, -1.921e-06, -2.311e-07, -1.0, -1.921e-06, -2.311e-07, -1.0, -1.921e-06, 0.1951, -0.9808, 0.0, 0.1951, -0.9808, 0.0, 0.1951, -0.9808, 0.0, 0.1951, -0.9808, 0.0, -0.5556, 0.8315, 0.0, -0.5556, 0.8315, 0.0, -0.5556, 0.8315, 0.0, -0.5556, 0.8315, 0.0, -1.0, 1.201e-07, 0.0, -1.0, 1.201e-07, 0.0, -1.0, 1.201e-07, 0.0, -1.0, 1.201e-07, 0.0, -0.1951, 0.9808, 0.0, -0.1951, 0.9808, 0.0, -0.1951, 0.9808, 0.0, -0.1951, 0.9808, 0.0, 0.8315, 0.5556, 0.0, 0.8315, 0.5556, 0.0, 0.8315, 0.5556, 0.0, 0.8315, 0.5556, 0.0, 0.5556, -0.8315, 0.0, 0.5556, -0.8315, 0.0, 0.5556, -0.8315, 0.0, 0.5556, -0.8315, 0.0, 1.891e-07, 1.0, 0.0, 1.891e-07, 1.0, 0.0, 1.891e-07, 1.0, 0.0, 1.891e-07, 1.0, 0.0, -0.9808, 0.1951, 2.48e-07, -0.9808, 0.1951, 2.48e-07, -0.9808, 0.1951, 2.48e-07, -0.9808, 0.1951, 2.48e-07, -0.9808, -0.1951, 0.0, -0.9808, -0.1951, 0.0, -0.9808, -0.1951, 0.0, -0.9808, -0.1951, 0.0, 0.0, 0.0, -1.0, 0.0, 0.0, -1.0, 0.0, 0.0, -1.0, 0.0, 0.0, -1.0, 6.1e-09, 0.0, -1.0, 6.1e-09, 0.0, -1.0, 6.1e-09, 0.0, -1.0, 6.1e-09, 0.0, -1.0, 0.0, 0.0, -1.0, 0.0, 0.0, -1.0, 0.0, 0.0, -1.0, 0.0, 0.0, -1.0, -1.254e-08, 0.0, -1.0, -1.254e-08, 0.0, -1.0, -1.254e-08, 0.0, -1.0, -1.254e-08, 0.0, -1.0, 3.05e-09, 0.0, -1.0, 3.05e-09, 0.0, -1.0, 3.05e-09, 0.0, -1.0, 3.05e-09, 0.0, -1.0, -1.111e-08, 0.0, -1.0, -1.111e-08, 0.0, -1.0, -1.111e-08, 0.0, -1.0, -1.111e-08, 0.0, -1.0, 0.0, 0.0, -1.0, 0.0, 0.0, -1.0, 0.0, 0.0, -1.0, 0.0, 0.0, -1.0, 0.0, 0.0, -1.0, 0.0, 0.0, -1.0, 0.0, 0.0, -1.0, 0.0, 0.0, -1.0, 0.0, 0.0, -1.0, 0.0, 0.0, -1.0, 0.0, 0.0, -1.0, 0.0, 0.0, -1.0, -6.1e-09, 0.0, -1.0, -6.1e-09, 0.0, -1.0, -6.1e-09, 0.0, -1.0, -6.1e-09, 0.0, -1.0, -6.207e-10, 0.0, -1.0, -6.207e-10, 0.0, -1.0, -6.207e-10, 0.0, -1.0, -6.207e-10, 0.0, -1.0, -6.1e-09, 0.0, -1.0, -6.1e-09, 0.0, -1.0, -6.1e-09, 0.0, -1.0, -6.1e-09, 0.0, -1.0, 0.0, 0.0, -1.0, 0.0, 0.0, -1.0, 0.0, 0.0, -1.0, 0.0, 0.0, -1.0, -1.254e-08, 0.0, -1.0, -1.254e-08, 0.0, -1.0, -1.254e-08, 0.0, -1.0, -1.254e-08, 0.0, -1.0, -3.05e-09, 0.0, -1.0, -3.05e-09, 0.0, -1.0, -3.05e-09, 0.0, -1.0, -3.05e-09, 0.0, -1.0, -4.604e-09, 0.0, -1.0, -4.604e-09, 0.0, -1.0, -4.604e-09, 0.0, -1.0, -4.604e-09, 0.0, -1.0, 0.0, 0.0, -1.0, 0.0, 0.0, -1.0, 0.0, 0.0, -1.0, 0.0, 0.0, -1.0, 2.509e-08, 0.0, -1.0, 2.509e-08, 0.0, -1.0, 2.509e-08, 0.0, -1.0, 2.509e-08, 0.0, -1.0, 0.0, 0.0, -1.0, 0.0, 0.0, -1.0, 0.0, 0.0, -1.0, 0.0, 0.0, -1.0, -6.1e-09, 0.0, -1.0, -6.1e-09, 0.0, -1.0, -6.1e-09, 0.0, -1.0, -6.1e-09, 0.0, -1.0])] * 3)])
me_apashatchprop_002 = bpy.data.meshes.new('APASHatchProp.002')
me_apashatchprop_002.from_pydata([(-0.1995, -0.2338, 1.49e-08), (-0.1752, -0.2387, 1.419e-08), (-0.2338, -0.1995, 1.231e-08), (-0.2201, -0.2201, 1.232e-08), (-0.2387, -0.1752, 1.192e-08), (0.2338, 0.1995, -1.234e-08), (0.2387, 0.1752, -1.196e-08), (-0.2387, 0.1752, 4.006e-09), (-0.2338, 0.1995, 3.295e-09), (0.2387, -0.1752, -4.039e-09), (0.2338, -0.1995, -3.328e-09), (0.1995, 0.2338, -9.015e-09), (0.2201, 0.2201, -9.392e-09), (0.1752, 0.2387, -8.311e-09), (0.1752, -0.2387, 2.476e-09), (0.1995, -0.2338, 1.554e-09), (0.2201, -0.2201, 5.544e-10), (-0.1752, 0.2387, 3.405e-09), (-0.1995, 0.2338, 4.326e-09), (-0.2201, 0.2201, 2.37e-09), (-0.1995, -0.2338, -1.0), (-0.1752, -0.2387, -1.0), (-0.2338, -0.1995, -1.0), (-0.2201, -0.2201, -1.0), (-0.2387, -0.1752, -1.0), (0.2338, 0.1995, -1.0), (0.2387, 0.1752, -1.0), (-0.2387, 0.1752, -1.0), (-0.2338, 0.1995, -1.0), (0.2387, -0.1752, -1.0), (0.2338, -0.1995, -1.0), (0.1995, 0.2338, -1.0), (0.2201, 0.2201, -1.0), (0.1752, 0.2387, -1.0), (0.1752, -0.2387, -1.0), (0.1995, -0.2338, -1.0), (0.2201, -0.2201, -1.0), (-0.1752, 0.2387, -1.0), (-0.1995, 0.2338, -1.0), (-0.2201, 0.2201, -1.0), (-0.07822, 0.4938, -1.0), (-0.227, 0.4455, -1.0), (-0.3536, 0.3536, -1.0), (-0.4455, 0.227, -1.0), (-0.4938, 0.07822, -1.0), (-0.4938, -0.07822, -1.0), (-0.4455, -0.227, -1.0), (-0.3536, -0.3536, -1.0), (-0.227, -0.4455, -1.0), (-0.07822, -0.4938, -1.0), (0.07822, -0.4938, -1.0), (0.227, -0.4455, -1.0), (0.3536, -0.3536, -1.0), (0.4455, -0.227, -1.0), (0.4938, -0.07822, -1.0), (0.4938, 0.07822, -1.0), (0.4455, 0.227, -1.0), (0.3536, 0.3536, -1.0), (0.227, 0.4455, -1.0), (0.07822, 0.4938, -1.0)], [], [(1, 21, 20, 0), (17, 37, 33, 13), (18, 38, 37, 17), (8, 7, 27, 28), (9, 6, 26, 29), (15, 35, 34, 14), (16, 36, 35, 15), (19, 39, 38, 18), (1, 14, 34, 21), (10, 9, 29, 30), (5, 25, 26, 6), (19, 8, 28, 39), (3, 23, 22, 2), (2, 22, 24, 4), (7, 4, 24, 27), (12, 11, 31, 32), (12, 32, 25, 5), (16, 10, 30, 36), (13, 33, 31, 11), (3, 0, 20, 23), (33, 37, 40, 59), (31, 33, 59, 58), (32, 31, 58, 57), (25, 32, 57, 56), (26, 25, 56, 55), (29, 26, 55, 54), (30, 29, 54, 53), (36, 30, 53, 52), (35, 36, 52, 51), (34, 35, 51, 50), (21, 34, 50, 49), (20, 21, 49, 48), (23, 20, 48, 47), (22, 23, 47, 46), (24, 22, 46, 45), (27, 24, 45, 44), (28, 27, 44, 43), (39, 28, 43, 42), (38, 39, 42, 41), (37, 38, 41, 40)])
me_apashatchprop_002.polygons.foreach_set('use_smooth', [1, 1, 1, 1, 1, 1, 1, 1, 1, 1, 1, 1, 1, 1, 1, 1, 1, 1, 1, 1, 0, 0, 0, 0, 0, 0, 0, 0, 0, 0, 0, 0, 0, 0, 0, 0, 0, 0, 0, 0])
_uv = me_apashatchprop_002.uv_layers.new(name='UVMap')
_uv.uv.foreach_set('vector', [0.0, 0.0, 0.0, 0.0, 0.0, 0.0, 0.0, 0.0, 0.0, 0.0, 0.0, 0.0, 0.0, 0.0, 0.0, 0.0, 0.0, 0.0, 0.0, 0.0, 0.0, 0.0, 0.0, 0.0, 0.0, 0.0, 0.0, 0.0, 0.0, 0.0, 0.0, 0.0, 0.0, 0.0, 0.0, 0.0, 0.0, 0.0, 0.0, 0.0, 0.0, 0.0, 0.0, 0.0, 0.0, 0.0, 0.0, 0.0, 0.0, 0.0, 0.0, 0.0, 0.0, 0.0, 0.0, 0.0, 0.0, 0.0, 0.0, 0.0, 0.0, 0.0, 0.0, 0.0, 0.0, 0.0, 0.0, 0.0, 0.0, 0.0, 0.0, 0.0, 0.0, 0.0, 0.0, 0.0, 0.0, 0.0, 0.0, 0.0, 0.0, 0.0, 0.0, 0.0, 0.0, 0.0, 0.0, 0.0, 0.0, 0.0, 0.0, 0.0, 0.0, 0.0, 0.0, 0.0, 0.0, 0.0, 0.0, 0.0, 0.0, 0.0, 0.0, 0.0, 0.0, 0.0, 0.0, 0.0, 0.0, 0.0, 0.0, 0.0, 0.0, 0.0, 0.0, 0.0, 0.0, 0.0, 0.0, 0.0, 0.0, 0.0, 0.0, 0.0, 0.0, 0.0, 0.0, 0.0, 0.0, 0.0, 0.0, 0.0, 0.0, 0.0, 0.0, 0.0, 0.0, 0.0, 0.0, 0.0, 0.0, 0.0, 0.0, 0.0, 0.0, 0.0, 0.0, 0.0, 0.0, 0.0, 0.0, 0.0, 0.0, 0.0, 0.0, 0.0, 0.0, 0.0, 0.0, 0.0, 0.0, 0.0, 0.0, 0.0, 0.0, 0.0, 0.0, 0.0, 0.0, 0.0, 0.0, 0.0, 0.0, 0.0, 0.0, 0.0, 0.0, 0.0, 0.0, 0.0, 0.0, 0.0, 0.0, 0.0, 0.0, 0.0, 0.0, 0.0, 0.0, 0.0, 0.0, 0.0, 0.0, 0.0, 0.0, 0.0, 0.0, 0.0, 0.0, 0.0, 0.0, 0.0, 0.0, 0.0, 0.0, 0.0, 0.0, 0.0, 0.0, 0.0, 0.0, 0.0, 0.0, 0.0, 0.0, 0.0, 0.0, 0.0, 0.0, 0.0, 0.0, 0.0, 0.0, 0.0, 0.0, 0.0, 0.0, 0.0, 0.0, 0.0, 0.0, 0.0, 0.0, 0.0, 0.0, 0.0, 0.0, 0.0, 0.0, 0.0, 0.0, 0.0, 0.0, 0.0, 0.0, 0.0, 0.0, 0.0, 0.0, 0.0, 0.0, 0.0, 0.0, 0.0, 0.0, 0.0, 0.0, 0.0, 0.0, 0.0, 0.0, 0.0, 0.0, 0.0, 0.0, 0.0, 0.0, 0.0, 0.0, 0.0, 0.0, 0.0, 0.0, 0.0, 0.0, 0.0, 0.0, 0.0, 0.0, 0.0, 0.0, 0.0, 0.0, 0.0, 0.0, 0.0, 0.0, 0.0, 0.0, 0.0, 0.0, 0.0, 0.0, 0.0, 0.0, 0.0, 0.0, 0.0, 0.0, 0.0, 0.0, 0.0, 0.0, 0.0, 0.0, 0.0, 0.0, 0.0, 0.0, 0.0, 0.0, 0.0, 0.0, 0.0, 0.0, 0.0, 0.0, 0.0, 0.0, 0.0])
_uv.active_render = True
_uv = me_apashatchprop_002.uv_layers.new(name='UVMap2')
_uv.uv.foreach_set('vector', [0.0, 0.0, 0.0, 0.0, 0.0, 0.0, 0.0, 0.0, 0.0, 0.0, 0.0, 0.0, 0.0, 0.0, 0.0, 0.0, 0.0, 0.0, 0.0, 0.0, 0.0, 0.0, 0.0, 0.0, 0.0, 0.0, 0.0, 0.0, 0.0, 0.0, 0.0, 0.0, 0.0, 0.0, 0.0, 0.0, 0.0, 0.0, 0.0, 0.0, 0.0, 0.0, 0.0, 0.0, 0.0, 0.0, 0.0, 0.0, 0.0, 0.0, 0.0, 0.0, 0.0, 0.0, 0.0, 0.0, 0.0, 0.0, 0.0, 0.0, 0.0, 0.0, 0.0, 0.0, 0.0, 0.0, 0.0, 0.0, 0.0, 0.0, 0.0, 0.0, 0.0, 0.0, 0.0, 0.0, 0.0, 0.0, 0.0, 0.0, 0.0, 0.0, 0.0, 0.0, 0.0, 0.0, 0.0, 0.0, 0.0, 0.0, 0.0, 0.0, 0.0, 0.0, 0.0, 0.0, 0.0, 0.0, 0.0, 0.0, 0.0, 0.0, 0.0, 0.0, 0.0, 0.0, 0.0, 0.0, 0.0, 0.0, 0.0, 0.0, 0.0, 0.0, 0.0, 0.0, 0.0, 0.0, 0.0, 0.0, 0.0, 0.0, 0.0, 0.0, 0.0, 0.0, 0.0, 0.0, 0.0, 0.0, 0.0, 0.0, 0.0, 0.0, 0.0, 0.0, 0.0, 0.0, 0.0, 0.0, 0.0, 0.0, 0.0, 0.0, 0.0, 0.0, 0.0, 0.0, 0.0, 0.0, 0.0, 0.0, 0.0, 0.0, 0.0, 0.0, 0.0, 0.0, 0.0, 0.0, 0.0, 0.0, 0.0, 0.0, 0.0, 0.0, 0.0, 0.0, 0.0, 0.0, 0.0, 0.0, 0.0, 0.0, 0.0, 0.0, 0.0, 0.0, 0.0, 0.0, 0.0, 0.0, 0.0, 0.0, 0.0, 0.0, 0.0, 0.0, 0.0, 0.0, 0.0, 0.0, 0.0, 0.0, 0.0, 0.0, 0.0, 0.0, 0.0, 0.0, 0.0, 0.0, 0.0, 0.0, 0.0, 0.0, 0.0, 0.0, 0.0, 0.0, 0.0, 0.0, 0.0, 0.0, 0.0, 0.0, 0.0, 0.0, 0.0, 0.0, 0.0, 0.0, 0.0, 0.0, 0.0, 0.0, 0.0, 0.0, 0.0, 0.0, 0.0, 0.0, 0.0, 0.0, 0.0, 0.0, 0.0, 0.0, 0.0, 0.0, 0.0, 0.0, 0.0, 0.0, 0.0, 0.0, 0.0, 0.0, 0.0, 0.0, 0.0, 0.0, 0.0, 0.0, 0.0, 0.0, 0.0, 0.0, 0.0, 0.0, 0.0, 0.0, 0.0, 0.0, 0.0, 0.0, 0.0, 0.0, 0.0, 0.0, 0.0, 0.0, 0.0, 0.0, 0.0, 0.0, 0.0, 0.0, 0.0, 0.0, 0.0, 0.0, 0.0, 0.0, 0.0, 0.0, 0.0, 0.0, 0.0, 0.0, 0.0, 0.0, 0.0, 0.0, 0.0, 0.0, 0.0, 0.0, 0.0, 0.0, 0.0, 0.0, 0.0, 0.0, 0.0, 0.0, 0.0, 0.0, 0.0, 0.0, 0.0, 0.0, 0.0, 0.0, 0.0, 0.0, 0.0, 0.0, 0.0, 0.0])
me_apashatchprop_002.materials.append(mat_iva_hatches)
me_apashatchprop_002.use_remesh_fix_poles = True
me_apashatchprop_002.use_remesh_preserve_attributes = False
me_apashatchprop_002.update()
me_apashatchprop_002.normals_split_custom_set([tuple(v) for v in zip(*[iter([0.09802, 0.9952, 0.0, 0.09802, 0.9952, 0.0, 0.3827, 0.9239, 0.0, 0.3827, 0.9239, 0.0, 0.09802, -0.9952, 0.0, 0.09802, -0.9952, 0.0, -0.09802, -0.9952, 0.0, -0.09802, -0.9952, 0.0, 0.3827, -0.9239, 0.0, 0.3827, -0.9239, 0.0, 0.09802, -0.9952, 0.0, 0.09802, -0.9952, 0.0, 0.9239, -0.3827, 0.0, 0.9952, -0.09802, 0.0, 0.9952, -0.09802, 0.0, 0.9239, -0.3827, 0.0, -0.9952, 0.09802, 0.0, -0.9952, -0.09802, 0.0, -0.9952, -0.09802, 0.0, -0.9952, 0.09802, 0.0, -0.3827, 0.9239, 0.0, -0.3827, 0.9239, 0.0, -0.09802, 0.9952, 0.0, -0.09802, 0.9952, 0.0, -0.7071, 0.7071, 0.0, -0.7071, 0.7071, 0.0, -0.3827, 0.9239, 0.0, -0.3827, 0.9239, 0.0, 0.7071, -0.7071, 0.0, 0.7071, -0.7071, 0.0, 0.3827, -0.9239, 0.0, 0.3827, -0.9239, 0.0, 0.09802, 0.9952, 0.0, -0.09802, 0.9952, 0.0, -0.09802, 0.9952, 0.0, 0.09802, 0.9952, 0.0, -0.9239, 0.3827, 0.0, -0.9952, 0.09802, 0.0, -0.9952, 0.09802, 0.0, -0.9239, 0.3827, 0.0, -0.9239, -0.3827, 0.0, -0.9239, -0.3827, 0.0, -0.9952, -0.09802, 0.0, -0.9952, -0.09802, 0.0, 0.7071, -0.7071, 0.0, 0.9239, -0.3827, 0.0, 0.9239, -0.3827, 0.0, 0.7071, -0.7071, 0.0, 0.7071, 0.7071, 0.0, 0.7071, 0.7071, 0.0, 0.9239, 0.3827, 0.0, 0.9239, 0.3827, 0.0, 0.9239, 0.3827, 0.0, 0.9239, 0.3827, 0.0, 0.9952, 0.09802, 0.0, 0.9952, 0.09802, 0.0, 0.9952, -0.09802, 0.0, 0.9952, 0.09802, 0.0, 0.9952, 0.09802, 0.0, 0.9952, -0.09802, 0.0, -0.7071, -0.7071, 0.0, -0.3827, -0.9239, 0.0, -0.3827, -0.9239, 0.0, -0.7071, -0.7071, 0.0, -0.7071, -0.7071, 0.0, -0.7071, -0.7071, 0.0, -0.9239, -0.3827, 0.0, -0.9239, -0.3827, 0.0, -0.7071, 0.7071, 0.0, -0.9239, 0.3827, 0.0, -0.9239, 0.3827, 0.0, -0.7071, 0.7071, 0.0, -0.09802, -0.9952, 0.0, -0.09802, -0.9952, 0.0, -0.3827, -0.9239, 0.0, -0.3827, -0.9239, 0.0, 0.7071, 0.7071, 0.0, 0.3827, 0.9239, 0.0, 0.3827, 0.9239, 0.0, 0.7071, 0.7071, 0.0, 0.0, 0.0, -1.0, 0.0, 0.0, -1.0, 0.0, 0.0, -1.0, 0.0, 0.0, -1.0, 0.0, 0.0, -1.0, 0.0, 0.0, -1.0, 0.0, 0.0, -1.0, 0.0, 0.0, -1.0, 0.0, 0.0, -1.0, 0.0, 0.0, -1.0, 0.0, 0.0, -1.0, 0.0, 0.0, -1.0, 0.0, 0.0, -1.0, 0.0, 0.0, -1.0, 0.0, 0.0, -1.0, 0.0, 0.0, -1.0, 0.0, 0.0, -1.0, 0.0, 0.0, -1.0, 0.0, 0.0, -1.0, 0.0, 0.0, -1.0, 0.0, 0.0, -1.0, 0.0, 0.0, -1.0, 0.0, 0.0, -1.0, 0.0, 0.0, -1.0, 0.0, 0.0, -1.0, 0.0, 0.0, -1.0, 0.0, 0.0, -1.0, 0.0, 0.0, -1.0, 0.0, 0.0, -1.0, 0.0, 0.0, -1.0, 0.0, 0.0, -1.0, 0.0, 0.0, -1.0, 0.0, 0.0, -1.0, 0.0, 0.0, -1.0, 0.0, 0.0, -1.0, 0.0, 0.0, -1.0, 0.0, 0.0, -1.0, 0.0, 0.0, -1.0, 0.0, 0.0, -1.0, 0.0, 0.0, -1.0, 0.0, 0.0, -1.0, 0.0, 0.0, -1.0, 0.0, 0.0, -1.0, 0.0, 0.0, -1.0, 0.0, 0.0, -1.0, 0.0, 0.0, -1.0, 0.0, 0.0, -1.0, 0.0, 0.0, -1.0, 0.0, 0.0, -1.0, 0.0, 0.0, -1.0, 0.0, 0.0, -1.0, 0.0, 0.0, -1.0, 0.0, 0.0, -1.0, 0.0, 0.0, -1.0, 0.0, 0.0, -1.0, 0.0, 0.0, -1.0, 0.0, 0.0, -1.0, 0.0, 0.0, -1.0, 0.0, 0.0, -1.0, 0.0, 0.0, -1.0, 2.305e-07, 0.0, -1.0, 2.305e-07, 0.0, -1.0, 2.305e-07, 0.0, -1.0, 2.305e-07, 0.0, -1.0, 0.0, 0.0, -1.0, 0.0, 0.0, -1.0, 0.0, 0.0, -1.0, 0.0, 0.0, -1.0, 0.0, 0.0, -1.0, 0.0, 0.0, -1.0, 0.0, 0.0, -1.0, 0.0, 0.0, -1.0, 0.0, 0.0, -1.0, 0.0, 0.0, -1.0, 0.0, 0.0, -1.0, 0.0, 0.0, -1.0, 0.0, 0.0, -1.0, 0.0, 0.0, -1.0, 0.0, 0.0, -1.0, 0.0, 0.0, -1.0])] * 3)])
me_apashatchprop_007 = bpy.data.meshes.new('APASHatchProp.007')
me_apashatchprop_007.from_pydata([(-0.1995, -0.2338, -0.1085), (-0.1752, -0.2387, -0.1085), (-0.2338, -0.1995, -0.1085), (-0.2201, -0.2201, -0.1085), (-0.2387, -0.1752, -0.1085), (0.2338, 0.1995, -0.1085), (0.2387, 0.1752, -0.1085), (-0.2387, 0.1752, -0.1085), (-0.2338, 0.1995, -0.1085), (0.2387, -0.1752, -0.1085), (0.2338, -0.1995, -0.1085), (0.1995, 0.2338, -0.1085), (0.2201, 0.2201, -0.1085), (0.1752, 0.2387, -0.1085), (0.1752, -0.2387, -0.1085), (0.1995, -0.2338, -0.1085), (0.2201, -0.2201, -0.1085), (-0.1752, 0.2387, -0.1085), (-0.1995, 0.2338, -0.1085), (-0.2201, 0.2201, -0.1085), (-0.1995, -0.2338, 0.1089), (-0.1752, -0.2387, 0.1089), (-0.2338, -0.1995, 0.1089), (-0.2201, -0.2201, 0.1089), (-0.2387, -0.1752, 0.1089), (0.2338, 0.1995, 0.1089), (0.2387, 0.1752, 0.1089), (-0.2387, 0.1752, 0.1089), (-0.2338, 0.1995, 0.1089), (0.2387, -0.1752, 0.1089), (0.2338, -0.1995, 0.1089), (0.1995, 0.2338, 0.1089), (0.2201, 0.2201, 0.1089), (0.1752, 0.2387, 0.1089), (0.1752, -0.2387, 0.1089), (0.1995, -0.2338, 0.1089), (0.2201, -0.2201, 0.1089), (-0.1752, 0.2387, 0.1089), (-0.1995, 0.2338, 0.1089), (-0.2201, 0.2201, 0.1089)], [], [(14, 34, 21, 1), (9, 29, 30, 10), (5, 25, 26, 6), (8, 28, 39, 19), (3, 23, 22, 2), (2, 22, 24, 4), (4, 24, 27, 7), (11, 31, 32, 12), (12, 32, 25, 5), (10, 30, 36, 16), (13, 33, 31, 11), (0, 20, 23, 3), (1, 21, 20, 0), (17, 37, 33, 13), (18, 38, 37, 17), (7, 27, 28, 8), (6, 26, 29, 9), (15, 35, 34, 14), (16, 36, 35, 15), (19, 39, 38, 18), (27, 24, 22, 23, 20, 21, 34, 35, 36, 30, 29, 26, 25, 32, 31, 33, 37, 38, 39, 28), (7, 8, 19, 18, 17, 13, 11, 12, 5, 6, 9, 10, 16, 15, 14, 1, 0, 3, 2, 4)])
_uv = me_apashatchprop_007.uv_layers.new(name='UVMap')
_uv.uv.foreach_set('vector', [0.0, 0.0, 0.0, 0.0, 0.0, 0.0, 0.0, 0.0, 0.0, 0.0, 0.0, 0.0, 0.0, 0.0, 0.0, 0.0, 0.0, 0.0, 0.0, 0.0, 0.0, 0.0, 0.0, 0.0, 0.0, 0.0, 0.0, 0.0, 0.0, 0.0, 0.0, 0.0, 0.0, 0.0, 0.0, 0.0, 0.0, 0.0, 0.0, 0.0, 0.0, 0.0, 0.0, 0.0, 0.0, 0.0, 0.0, 0.0, 0.0, 0.0, 0.0, 0.0, 0.0, 0.0, 0.0, 0.0, 0.0, 0.0, 0.0, 0.0, 0.0, 0.0, 0.0, 0.0, 0.0, 0.0, 0.0, 0.0, 0.0, 0.0, 0.0, 0.0, 0.0, 0.0, 0.0, 0.0, 0.0, 0.0, 0.0, 0.0, 0.0, 0.0, 0.0, 0.0, 0.0, 0.0, 0.0, 0.0, 0.0, 0.0, 0.0, 0.0, 0.0, 0.0, 0.0, 0.0, 0.0, 0.0, 0.0, 0.0, 0.0, 0.0, 0.0, 0.0, 0.0, 0.0, 0.0, 0.0, 0.0, 0.0, 0.0, 0.0, 0.0, 0.0, 0.0, 0.0, 0.0, 0.0, 0.0, 0.0, 0.0, 0.0, 0.0, 0.0, 0.0, 0.0, 0.0, 0.0, 0.0, 0.0, 0.0, 0.0, 0.0, 0.0, 0.0, 0.0, 0.0, 0.0, 0.0, 0.0, 0.0, 0.0, 0.0, 0.0, 0.0, 0.0, 0.0, 0.0, 0.0, 0.0, 0.0, 0.0, 0.0, 0.0, 0.0, 0.0, 0.0, 0.0, 0.0, 0.0, 0.0, 0.0, 0.0, 0.0, 0.0, 0.0, 0.0, 0.0, 0.0, 0.0, 0.0, 0.0, 0.0, 0.0, 0.0, 0.0, 0.0, 0.0, 0.0, 0.0, 0.0, 0.0, 0.0, 0.0, 0.0, 0.0, 0.0, 0.0, 0.0, 0.0, 0.0, 0.0, 0.0, 0.0, 0.0, 0.0, 0.0, 0.0, 0.0, 0.0, 0.0, 0.0, 0.0, 0.0, 0.0, 0.0, 0.0, 0.0, 0.0, 0.0, 0.0, 0.0, 0.0, 0.0, 0.0, 0.0, 0.0, 0.0, 0.0, 0.0, 0.0, 0.0, 0.0, 0.0, 0.0, 0.0, 0.0, 0.0, 0.0, 0.0, 0.0, 0.0, 0.0, 0.0, 0.0, 0.0, 0.0, 0.0, 0.0, 0.0])
_uv.active_render = True
_uv = me_apashatchprop_007.uv_layers.new(name='UVMap2')
_uv.uv.foreach_set('vector', [0.0, 0.0, 0.0, 0.0, 0.0, 0.0, 0.0, 0.0, 0.0, 0.0, 0.0, 0.0, 0.0, 0.0, 0.0, 0.0, 0.0, 0.0, 0.0, 0.0, 0.0, 0.0, 0.0, 0.0, 0.0, 0.0, 0.0, 0.0, 0.0, 0.0, 0.0, 0.0, 0.0, 0.0, 0.0, 0.0, 0.0, 0.0, 0.0, 0.0, 0.0, 0.0, 0.0, 0.0, 0.0, 0.0, 0.0, 0.0, 0.0, 0.0, 0.0, 0.0, 0.0, 0.0, 0.0, 0.0, 0.0, 0.0, 0.0, 0.0, 0.0, 0.0, 0.0, 0.0, 0.0, 0.0, 0.0, 0.0, 0.0, 0.0, 0.0, 0.0, 0.0, 0.0, 0.0, 0.0, 0.0, 0.0, 0.0, 0.0, 0.0, 0.0, 0.0, 0.0, 0.0, 0.0, 0.0, 0.0, 0.0, 0.0, 0.0, 0.0, 0.0, 0.0, 0.0, 0.0, 0.0, 0.0, 0.0, 0.0, 0.0, 0.0, 0.0, 0.0, 0.0, 0.0, 0.0, 0.0, 0.0, 0.0, 0.0, 0.0, 0.0, 0.0, 0.0, 0.0, 0.0, 0.0, 0.0, 0.0, 0.0, 0.0, 0.0, 0.0, 0.0, 0.0, 0.0, 0.0, 0.0, 0.0, 0.0, 0.0, 0.0, 0.0, 0.0, 0.0, 0.0, 0.0, 0.0, 0.0, 0.0, 0.0, 0.0, 0.0, 0.0, 0.0, 0.0, 0.0, 0.0, 0.0, 0.0, 0.0, 0.0, 0.0, 0.0, 0.0, 0.0, 0.0, 0.0, 0.0, 0.0, 0.0, 0.0, 0.0, 0.0, 0.0, 0.0, 0.0, 0.0, 0.0, 0.0, 0.0, 0.0, 0.0, 0.0, 0.0, 0.0, 0.0, 0.0, 0.0, 0.0, 0.0, 0.0, 0.0, 0.0, 0.0, 0.0, 0.0, 0.0, 0.0, 0.0, 0.0, 0.0, 0.0, 0.0, 0.0, 0.0, 0.0, 0.0, 0.0, 0.0, 0.0, 0.0, 0.0, 0.0, 0.0, 0.0, 0.0, 0.0, 0.0, 0.0, 0.0, 0.0, 0.0, 0.0, 0.0, 0.0, 0.0, 0.0, 0.0, 0.0, 0.0, 0.0, 0.0, 0.0, 0.0, 0.0, 0.0, 0.0, 0.0, 0.0, 0.0, 0.0, 0.0, 0.0, 0.0, 0.0, 0.0, 0.0, 0.0])
me_apashatchprop_007.materials.append(mat_iva_hatches)
me_apashatchprop_007.use_remesh_fix_poles = True
me_apashatchprop_007.use_remesh_preserve_attributes = False
me_apashatchprop_007.update()
me_apashatchprop_007.normals_split_custom_set([tuple(v) for v in zip(*[iter([-2.127e-07, -1.0, 0.0, -2.127e-07, -1.0, 0.0, -2.127e-07, -1.0, 0.0, -2.127e-07, -1.0, 0.0, 0.9808, -0.1951, 0.0, 0.9808, -0.1951, 0.0, 0.9808, -0.1951, 0.0, 0.9808, -0.1951, 0.0, 0.9808, 0.1951, 0.0, 0.9808, 0.1951, 0.0, 0.9808, 0.1951, 0.0, 0.9808, 0.1951, 0.0, -0.8315, 0.5556, 0.0, -0.8315, 0.5556, 0.0, -0.8315, 0.5556, 0.0, -0.8315, 0.5556, 0.0, -0.8315, -0.5556, 0.0, -0.8315, -0.5556, 0.0, -0.8315, -0.5556, 0.0, -0.8315, -0.5556, 0.0, -0.9808, -0.1951, 0.0, -0.9808, -0.1951, 0.0, -0.9808, -0.1951, 0.0, -0.9808, -0.1951, 0.0, -1.0, 2.445e-07, 0.0, -1.0, 2.445e-07, 0.0, -1.0, 2.445e-07, 0.0, -1.0, 2.445e-07, 0.0, 0.5556, 0.8315, 0.0, 0.5556, 0.8315, 0.0, 0.5556, 0.8315, 0.0, 0.5556, 0.8315, 0.0, 0.8315, 0.5556, 0.0, 0.8315, 0.5556, 0.0, 0.8315, 0.5556, 0.0, 0.8315, 0.5556, 0.0, 0.8315, -0.5556, 0.0, 0.8315, -0.5556, 0.0, 0.8315, -0.5556, 0.0, 0.8315, -0.5556, 0.0, 0.1951, 0.9808, 0.0, 0.1951, 0.9808, 0.0, 0.1951, 0.9808, 0.0, 0.1951, 0.9808, 0.0, -0.5556, -0.8315, 0.0, -0.5556, -0.8315, 0.0, -0.5556, -0.8315, 0.0, -0.5556, -0.8315, 0.0, -0.1951, -0.9808, 0.0, -0.1951, -0.9808, 0.0, -0.1951, -0.9808, 0.0, -0.1951, -0.9808, 0.0, 2.127e-07, 1.0, 0.0, 2.127e-07, 1.0, 0.0, 2.127e-07, 1.0, 0.0, 2.127e-07, 1.0, 0.0, -0.1951, 0.9808, 0.0, -0.1951, 0.9808, 0.0, -0.1951, 0.9808, 0.0, -0.1951, 0.9808, 0.0, -0.9808, 0.1951, 0.0, -0.9808, 0.1951, 0.0, -0.9808, 0.1951, 0.0, -0.9808, 0.1951, 0.0, 1.0, -1.956e-07, 0.0, 1.0, -1.956e-07, 0.0, 1.0, -1.956e-07, 0.0, 1.0, -1.956e-07, 0.0, 0.1951, -0.9808, 0.0, 0.1951, -0.9808, 0.0, 0.1951, -0.9808, 0.0, 0.1951, -0.9808, 0.0, 0.5556, -0.8315, 0.0, 0.5556, -0.8315, 0.0, 0.5556, -0.8315, 0.0, 0.5556, -0.8315, 0.0, -0.5556, 0.8315, 0.0, -0.5556, 0.8315, 0.0, -0.5556, 0.8315, 0.0, -0.5556, 0.8315, 0.0, 1.455e-08, 2.329e-08, 1.0, 1.455e-08, 2.329e-08, 1.0, 1.455e-08, 2.329e-08, 1.0, 1.455e-08, 2.329e-08, 1.0, 1.455e-08, 2.329e-08, 1.0, 1.455e-08, 2.329e-08, 1.0, 1.455e-08, 2.329e-08, 1.0, 1.455e-08, 2.329e-08, 1.0, 1.455e-08, 2.329e-08, 1.0, 1.455e-08, 2.329e-08, 1.0, 1.455e-08, 2.329e-08, 1.0, 1.455e-08, 2.329e-08, 1.0, 1.455e-08, 2.329e-08, 1.0, 1.455e-08, 2.329e-08, 1.0, 1.455e-08, 2.329e-08, 1.0, 1.455e-08, 2.329e-08, 1.0, 1.455e-08, 2.329e-08, 1.0, 1.455e-08, 2.329e-08, 1.0, 1.455e-08, 2.329e-08, 1.0, 1.455e-08, 2.329e-08, 1.0, -6.858e-08, -2.329e-08, -1.0, -6.858e-08, -2.329e-08, -1.0, -6.858e-08, -2.329e-08, -1.0, -6.858e-08, -2.329e-08, -1.0, -6.858e-08, -2.329e-08, -1.0, -6.858e-08, -2.329e-08, -1.0, -6.858e-08, -2.329e-08, -1.0, -6.858e-08, -2.329e-08, -1.0, -6.858e-08, -2.329e-08, -1.0, -6.858e-08, -2.329e-08, -1.0, -6.858e-08, -2.329e-08, -1.0, -6.858e-08, -2.329e-08, -1.0, -6.858e-08, -2.329e-08, -1.0, -6.858e-08, -2.329e-08, -1.0, -6.858e-08, -2.329e-08, -1.0, -6.858e-08, -2.329e-08, -1.0, -6.858e-08, -2.329e-08, -1.0, -6.858e-08, -2.329e-08, -1.0, -6.858e-08, -2.329e-08, -1.0, -6.858e-08, -2.329e-08, -1.0])] * 3)])
me_collider = bpy.data.meshes.new('collider')
me_collider.from_pydata([(0.2453, -0.2943, -0.9811), (0.2453, -0.2943, 0.0), (0.2453, 0.2943, 0.0), (0.2453, 0.2943, -0.9811), (0.3434, 0.2943, -0.9811), (0.3434, 0.2943, 0.0), (0.3434, -0.2943, 0.0), (0.3434, -0.2943, -0.9811)], [(0, 1), (1, 2), (2, 3), (3, 4), (4, 5), (5, 6), (6, 7), (7, 0), (6, 1), (5, 2), (7, 4), (3, 0)], [])
me_collider.use_remesh_fix_poles = True
me_collider.use_remesh_preserve_attributes = False
me_collider.update()
me_collider_001 = bpy.data.meshes.new('collider.001')
me_collider_001.from_pydata([(-0.3434, -0.2943, -0.9811), (-0.3434, -0.2943, 0.0), (-0.3434, 0.2943, 0.0), (-0.3434, 0.2943, -0.9811), (-0.2453, 0.2943, -0.9811), (-0.2453, 0.2943, 0.0), (-0.2453, -0.2943, 0.0), (-0.2453, -0.2943, -0.9811)], [(0, 1), (1, 2), (2, 3), (3, 4), (4, 5), (5, 6), (6, 7), (7, 0), (6, 1), (5, 2), (7, 4), (3, 0)], [])
me_collider_001.use_remesh_fix_poles = True
me_collider_001.use_remesh_preserve_attributes = False
me_collider_001.update()
me_collider_002 = bpy.data.meshes.new('collider.002')
me_collider_002.from_pydata([(-0.2943, 0.2453, -0.9811), (-0.2943, 0.2453, 0.0), (-0.2943, 0.3434, 0.0), (-0.2943, 0.3434, -0.9811), (0.2943, 0.3434, -0.9811), (0.2943, 0.3434, 0.0), (0.2943, 0.2453, 0.0), (0.2943, 0.2453, -0.9811)], [(0, 1), (1, 2), (2, 3), (3, 4), (4, 5), (5, 6), (6, 7), (7, 0), (6, 1), (5, 2), (7, 4), (3, 0)], [])
me_collider_002.use_remesh_fix_poles = True
me_collider_002.use_remesh_preserve_attributes = False
me_collider_002.update()
me_collider_003 = bpy.data.meshes.new('collider.003')
me_collider_003.from_pydata([(-0.2943, -0.3434, -0.9811), (-0.2943, -0.3434, 0.0), (-0.2943, -0.2453, 0.0), (-0.2943, -0.2453, -0.9811), (0.2943, -0.2453, -0.9811), (0.2943, -0.2453, 0.0), (0.2943, -0.3434, 0.0), (0.2943, -0.3434, -0.9811)], [(0, 1), (1, 2), (2, 3), (3, 4), (4, 5), (5, 6), (6, 7), (7, 0), (6, 1), (5, 2), (7, 4), (3, 0)], [])
me_collider_003.use_remesh_fix_poles = True
me_collider_003.use_remesh_preserve_attributes = False
me_collider_003.update()
me_collider_004 = bpy.data.meshes.new('collider.004')
me_collider_004.from_pydata([(-0.2, -0.2, -1.0), (-0.2, -0.2, 0.0), (-0.2, 0.2, 0.0), (-0.2, 0.2, -1.0), (0.2, 0.2, -1.0), (0.2, 0.2, 0.0), (0.2, -0.2, 0.0), (0.2, -0.2, -1.0)], [(0, 1), (1, 2), (2, 3), (3, 4), (4, 5), (5, 6), (6, 7), (7, 0), (6, 1), (5, 2), (7, 4), (3, 0)], [])
me_collider_004.use_remesh_fix_poles = True
me_collider_004.use_remesh_preserve_attributes = False
me_collider_004.update()

# ---- objects
ob_light = bpy.data.objects.new('Light', light_light)
ob_camera = bpy.data.objects.new('Camera', cam_camera)
ob_frame = bpy.data.objects.new('frame', me_apashatchprop_001)
ob_freeiva = bpy.data.objects.new('FreeIva', None)
ob_tube = bpy.data.objects.new('tube', me_apashatchprop_002)
ob_collider = bpy.data.objects.new('collider', None)
ob_collider_001 = bpy.data.objects.new('collider.001', None)
ob_collider_002 = bpy.data.objects.new('collider.002', None)
ob_collider_003 = bpy.data.objects.new('collider.003', None)
ob_cutout = bpy.data.objects.new('cutout', me_apashatchprop_007)
ob_rail = bpy.data.objects.new('rail', None)
ob_mesh_collider = bpy.data.objects.new('mesh:collider', me_collider)
ob_mesh_collider_001 = bpy.data.objects.new('mesh:collider.001', me_collider_001)
ob_mesh_collider_002 = bpy.data.objects.new('mesh:collider.002', me_collider_002)
ob_mesh_collider_003 = bpy.data.objects.new('mesh:collider.003', me_collider_003)
ob_mesh_collider_004 = bpy.data.objects.new('mesh:collider.004', me_collider_004)

# ---- transforms, parenting, visibility, modifiers, constraints
ob_light.location = (4.076, 1.005, 5.904)
ob_light.rotation_euler = (0.6503, 0.05522, 1.866)
ob_light.lock_rotations_4d = False
ob_light.empty_display_type = 'ARROWS'
ob_light.color = (0.0, 0.0, 0.0, 0.0)
ob_light.lineart.crease_threshold = 0.0
ob_camera.location = (7.359, -6.926, 4.958)
ob_camera.rotation_euler = (1.109, -4.651e-08, 0.8149)
ob_camera.lock_rotations_4d = False
ob_camera.empty_display_type = 'ARROWS'
ob_camera.color = (0.0, 0.0, 0.0, 0.0)
ob_camera.display_type = 'WIRE'
ob_camera.lineart.crease_threshold = 0.0
ob_frame.parent = ob_freeiva
ob_frame.location = (0.0, 0.0, 0.0)
ob_frame.rotation_mode = 'QUATERNION'
ob_frame.rotation_quaternion = (1.0, 0.0, 0.0, 0.0)
ob_freeiva.location = (0.0, 0.0, 0.0)
ob_tube.parent = ob_freeiva
ob_tube.location = (0.0, 0.0, 0.0)
ob_tube.rotation_mode = 'QUATERNION'
ob_tube.rotation_quaternion = (1.0, 0.0, 0.0, 0.0)
ob_collider.parent = ob_tube
ob_collider.location = (0.0, 0.0, 0.0)
ob_collider.empty_display_type = 'ARROWS'
ob_collider.empty_display_size = 0.3
ob_collider.instance_type = 'COLLECTION'
ob_collider_001.parent = ob_tube
ob_collider_001.location = (0.0, 0.0, 0.0)
ob_collider_001.empty_display_type = 'ARROWS'
ob_collider_001.empty_display_size = 0.3
ob_collider_001.instance_type = 'COLLECTION'
ob_collider_002.parent = ob_tube
ob_collider_002.location = (0.0, 0.0, 0.0)
ob_collider_002.empty_display_type = 'ARROWS'
ob_collider_002.empty_display_size = 0.3
ob_collider_002.instance_type = 'COLLECTION'
ob_collider_003.parent = ob_tube
ob_collider_003.location = (0.0, 0.0, 0.0)
ob_collider_003.empty_display_type = 'ARROWS'
ob_collider_003.empty_display_size = 0.3
ob_collider_003.instance_type = 'COLLECTION'
ob_cutout.parent = ob_freeiva
ob_cutout.location = (0.0, 0.0, 0.0)
ob_cutout.rotation_mode = 'QUATERNION'
ob_cutout.rotation_quaternion = (1.0, 0.0, 0.0, 0.0)
ob_rail.parent = ob_tube
ob_rail.location = (0.0, 0.0, 0.0)
ob_rail.empty_display_type = 'ARROWS'
ob_rail.empty_display_size = 0.3
ob_rail.instance_type = 'COLLECTION'
ob_mesh_collider.location = (0.0, 0.0, 0.0)
ob_mesh_collider_001.location = (0.0, 0.0, 0.0)
ob_mesh_collider_002.location = (0.0, 0.0, 0.0)
ob_mesh_collider_003.location = (0.0, 0.0, 0.0)
ob_mesh_collider_004.location = (0.0, 0.0, 0.0)
ob_collider.instance_collection = col_collider_collider
ob_collider_001.instance_collection = col_collider_collider_001
ob_collider_002.instance_collection = col_collider_collider_002
ob_collider_003.instance_collection = col_collider_collider_003
ob_rail.instance_collection = col_collider_collider_004

# ---- collection membership
col_collection.objects.link(ob_light)
col_collection.objects.link(ob_camera)
col_collection.objects.link(ob_frame)
col_collection.objects.link(ob_freeiva)
col_collection.objects.link(ob_tube)
col_collection.objects.link(ob_collider)
col_collection.objects.link(ob_collider_001)
col_collection.objects.link(ob_collider_002)
col_collection.objects.link(ob_collider_003)
col_collection.objects.link(ob_cutout)
col_collection.objects.link(ob_rail)
col_collider_collider.objects.link(ob_mesh_collider)
col_collider_collider_001.objects.link(ob_mesh_collider_001)
col_collider_collider_002.objects.link(ob_mesh_collider_002)
col_collider_collider_003.objects.link(ob_mesh_collider_003)
col_collider_collider_004.objects.link(ob_mesh_collider_004)

# ---- scene / render settings (as saved in the file)
scene.camera = ob_camera
scene.frame_start = 1; scene.frame_end = 250; scene.frame_set(1)
scene.render.engine = 'BLENDER_EEVEE_NEXT'
scene.cycles.sampling_pattern = 'TABULATED_SOBOL'
scene.cycles.use_light_tree = False
scene.view_settings.view_transform = 'Filmic'
bpy.context.view_layer.update()
